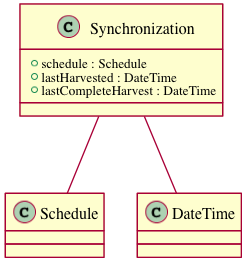

The diagram above was rendered by PlantUML. Its source (embedded in the PNG):
@startuml images/class_synchronization.png
class Synchronization {
  + schedule : Schedule
  + lastHarvested : DateTime
  + lastCompleteHarvest : DateTime
}
Synchronization -- Schedule
Synchronization -- DateTime
@enduml